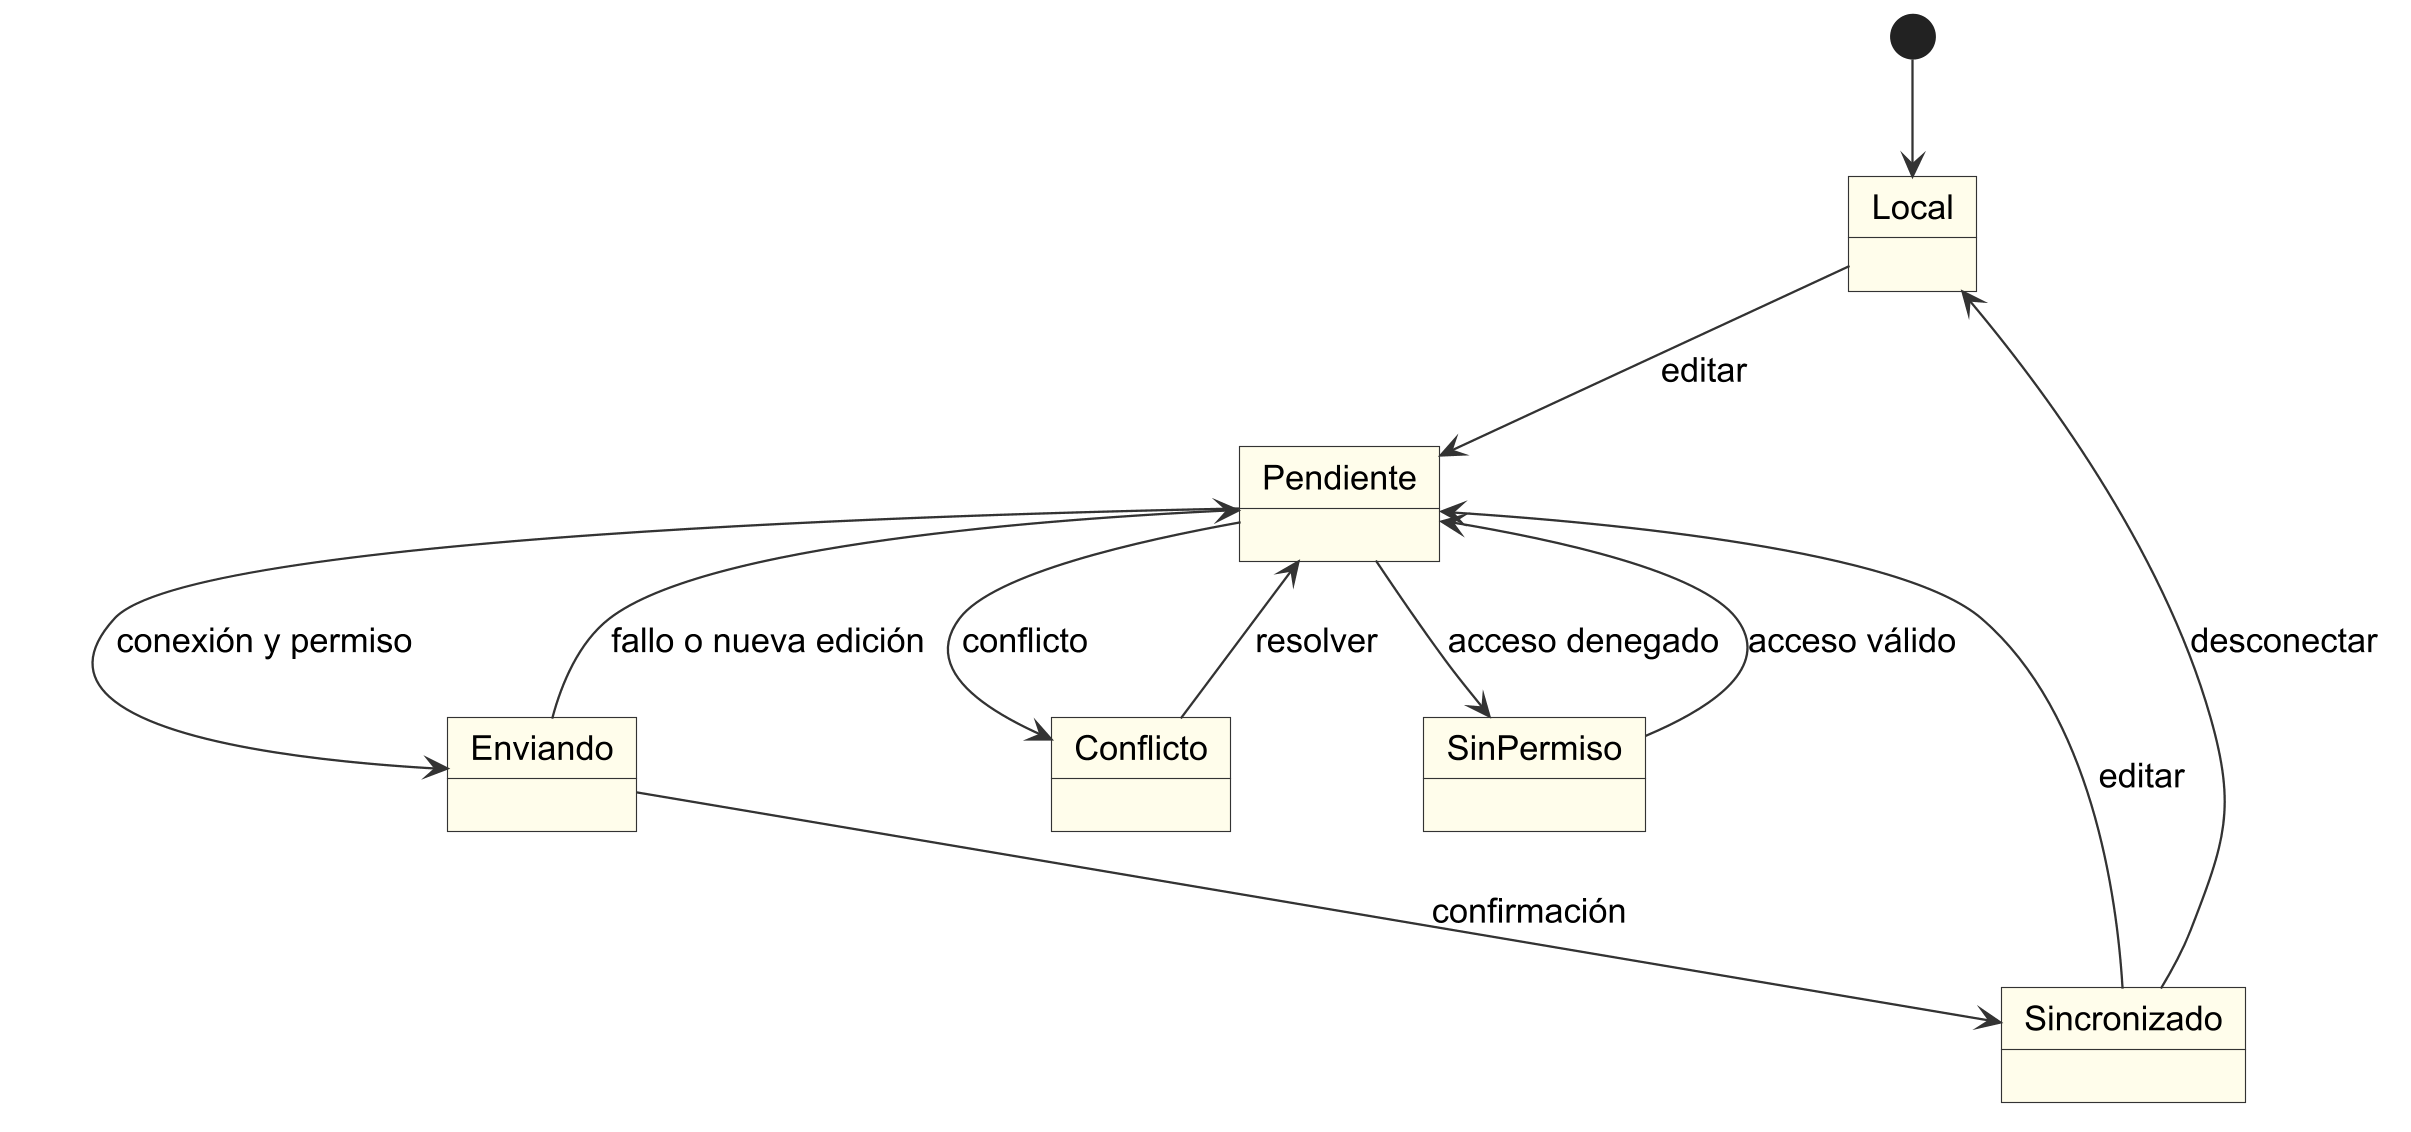

The diagram above was rendered by PlantUML. Its source (embedded in the PNG):
@startuml
skinparam backgroundColor #FFFFFF
skinparam shadowing false
skinparam defaultFontName Arial
skinparam defaultFontSize 15
skinparam dpi 220
skinparam roundcorner 0

skinparam nodesep 45
skinparam ranksep 50
skinparam ArrowColor #333333
skinparam ArrowThickness 1
skinparam classAttributeIconSize 0
skinparam class {
 BackgroundColor #FFFDEB
 BorderColor #333333
 FontColor #111111
 FontStyle bold
 AttributeFontColor #111111
}
skinparam package {
 BackgroundColor #FFFFFF
 BorderColor #555555
}
skinparam component {
 BackgroundColor #FFFDEB
 BorderColor #333333
}
skinparam node {
 BackgroundColor #F7F7F7
 BorderColor #333333
}
skinparam artifact {
 BackgroundColor #FFFDEB
 BorderColor #333333
}
skinparam sequence {
 ParticipantBackgroundColor #FFFDEB
 ParticipantBorderColor #333333
 LifeLineBorderColor #888888
 LifeLineBackgroundColor #FFFFFF
 GroupBackgroundColor #FFFFFF
 GroupBorderColor #777777
}
skinparam usecase {
 BackgroundColor #FFFFFF
 BorderColor #333333
}
skinparam state {
 BackgroundColor #FFFDEB
 BorderColor #333333
}
hide circle
hide empty members

[*] --> Local
Local --> Pendiente : editar
Pendiente --> Enviando : conexión y permiso
Enviando --> Sincronizado : confirmación
Enviando --> Pendiente : fallo o nueva edición
Pendiente --> Conflicto : conflicto
Conflicto --> Pendiente : resolver
Sincronizado --> Pendiente : editar
Sincronizado --> Local : desconectar
Pendiente --> SinPermiso : acceso denegado
SinPermiso --> Pendiente : acceso válido
@enduml